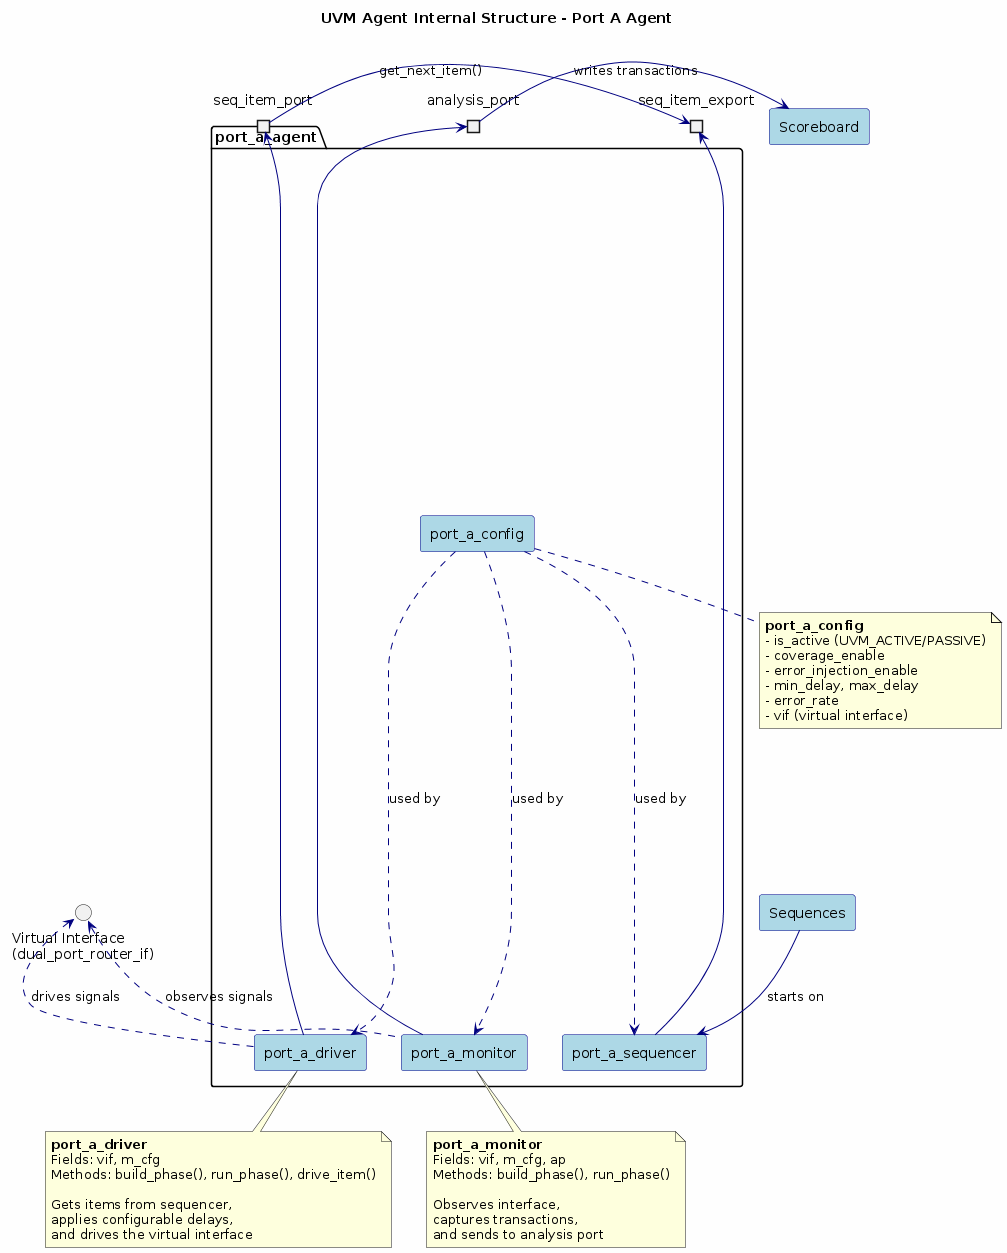

The diagram above was rendered by PlantUML. Its source (embedded in the PNG):
@startuml
skinparam componentStyle rectangle
skinparam backgroundColor #FEFEFE
skinparam component {
    BackgroundColor LightBlue
    BorderColor DarkBlue
    ArrowColor Navy
}

title UVM Agent Internal Structure - Port A Agent

package "port_a_agent" {
    
    component [port_a_driver] as Driver
    component [port_a_monitor] as Monitor
    component [port_a_sequencer] as Sequencer
    component [port_a_config] as Config
    
    port "seq_item_port" as drv_port
    port "analysis_port" as mon_ap
    port "seq_item_export" as seq_export
    
    Driver --> drv_port
    Monitor --> mon_ap
    Sequencer --> seq_export
}

' Internal connections
drv_port -down-> seq_export : get_next_item()

' External interfaces
interface "Virtual Interface\n(dual_port_router_if)" as VIF
Driver .up.> VIF : drives signals
Monitor .up.> VIF : observes signals

' Config usage
Config .down.> Driver : used by
Config .down.> Monitor : used by
Config .down.> Sequencer : used by

' Analysis port output
mon_ap -right-> [Scoreboard] : writes transactions

' Sequence input
[Sequences] -down-> Sequencer : starts on

note bottom of Driver
  **port_a_driver**
  Fields: vif, m_cfg
  Methods: build_phase(), run_phase(), drive_item()
  
  Gets items from sequencer,
  applies configurable delays,
  and drives the virtual interface
end note

note bottom of Monitor
  **port_a_monitor**
  Fields: vif, m_cfg, ap
  Methods: build_phase(), run_phase()
  
  Observes interface,
  captures transactions,
  and sends to analysis port
end note

note bottom of Config
  **port_a_config**
  - is_active (UVM_ACTIVE/PASSIVE)
  - coverage_enable
  - error_injection_enable
  - min_delay, max_delay
  - error_rate
  - vif (virtual interface)
end note

@enduml